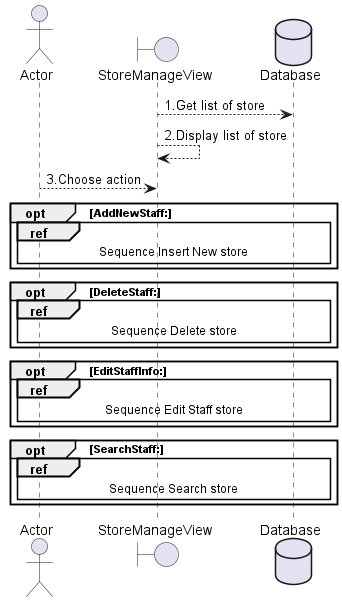

The diagram above was rendered by PlantUML. Its source (embedded in the PNG):
@startuml QL cua hang

actor Actor 
boundary StoreManageView 
database Database 

StoreManageView --> Database: 1.Get list of store
StoreManageView --> StoreManageView: 2.Display list of store
Actor --> StoreManageView: 3.Choose action

opt AddNewStaff:
    ref over Actor, StoreManageView, Database: Sequence Insert New store
end   

opt DeleteStaff:
    ref over Actor, StoreManageView, Database: Sequence Delete store
end

opt EditStaffInfo:
    ref over Actor, StoreManageView, Database: Sequence Edit Staff store
end   

opt SearchStaff:
    ref over Actor, StoreManageView, Database: Sequence Search store
end  

@enduml